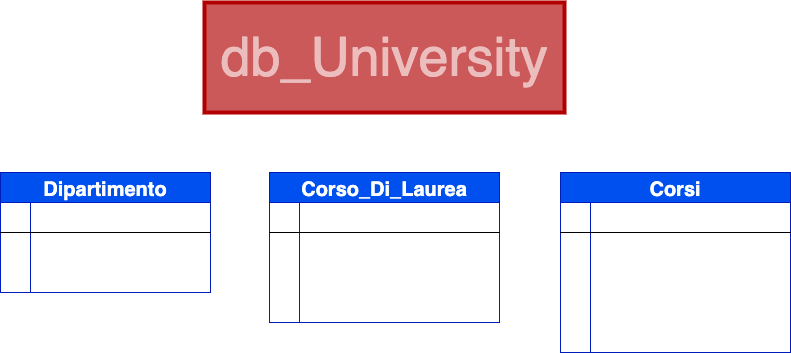

The diagram above was exported from draw.io. Its source (the exported page's mxGraphModel, read from the mxfile embedded in the PNG):
<mxGraphModel dx="1101" dy="788" grid="1" gridSize="10" guides="1" tooltips="1" connect="1" arrows="1" fold="1" page="1" pageScale="1" pageWidth="827" pageHeight="1169" math="0" shadow="0">
  <root>
    <mxCell id="0" />
    <mxCell id="1" parent="0" />
    <mxCell id="5" value="db_University" style="text;html=1;strokeColor=#B20000;fillColor=#cc5959;align=center;verticalAlign=middle;whiteSpace=wrap;rounded=0;fontColor=#FFFFFF;strokeWidth=4;perimeterSpacing=0;textOpacity=60;fontSize=54;" vertex="1" parent="1">
      <mxGeometry x="234" y="60" width="360" height="110" as="geometry" />
    </mxCell>
    <mxCell id="47" value="Dipartimento" style="shape=table;startSize=30;container=1;collapsible=1;childLayout=tableLayout;fixedRows=1;rowLines=0;fontStyle=1;align=center;resizeLast=1;strokeWidth=1;fontSize=20;fontColor=#ffffff;fillColor=#0050ef;strokeColor=#001DBC;" vertex="1" parent="1">
      <mxGeometry x="30" y="230" width="210" height="120" as="geometry" />
    </mxCell>
    <mxCell id="48" value="" style="shape=tableRow;horizontal=0;startSize=0;swimlaneHead=0;swimlaneBody=0;fillColor=none;collapsible=0;dropTarget=0;points=[[0,0.5],[1,0.5]];portConstraint=eastwest;top=0;left=0;right=0;bottom=1;strokeWidth=1;fontSize=18;fontColor=#FFFFFF;" vertex="1" parent="47">
      <mxGeometry y="30" width="210" height="30" as="geometry" />
    </mxCell>
    <mxCell id="49" value="PK" style="shape=partialRectangle;connectable=0;fillColor=none;top=0;left=0;bottom=0;right=0;fontStyle=1;overflow=hidden;strokeWidth=1;fontSize=18;fontColor=#FFFFFF;" vertex="1" parent="48">
      <mxGeometry width="30" height="30" as="geometry">
        <mxRectangle width="30" height="30" as="alternateBounds" />
      </mxGeometry>
    </mxCell>
    <mxCell id="50" value="Id_Dipartimento" style="shape=partialRectangle;connectable=0;fillColor=none;top=0;left=0;bottom=0;right=0;align=left;spacingLeft=6;fontStyle=5;overflow=hidden;strokeWidth=1;fontSize=18;fontColor=#FFFFFF;" vertex="1" parent="48">
      <mxGeometry x="30" width="180" height="30" as="geometry">
        <mxRectangle width="180" height="30" as="alternateBounds" />
      </mxGeometry>
    </mxCell>
    <mxCell id="51" value="" style="shape=tableRow;horizontal=0;startSize=0;swimlaneHead=0;swimlaneBody=0;fillColor=none;collapsible=0;dropTarget=0;points=[[0,0.5],[1,0.5]];portConstraint=eastwest;top=0;left=0;right=0;bottom=0;strokeWidth=1;fontSize=18;fontColor=#FFFFFF;" vertex="1" parent="47">
      <mxGeometry y="60" width="210" height="30" as="geometry" />
    </mxCell>
    <mxCell id="52" value="" style="shape=partialRectangle;connectable=0;fillColor=none;top=0;left=0;bottom=0;right=0;editable=1;overflow=hidden;strokeWidth=1;fontSize=18;fontColor=#FFFFFF;" vertex="1" parent="51">
      <mxGeometry width="30" height="30" as="geometry">
        <mxRectangle width="30" height="30" as="alternateBounds" />
      </mxGeometry>
    </mxCell>
    <mxCell id="53" value="Nome_Dipartimento" style="shape=partialRectangle;connectable=0;fillColor=none;top=0;left=0;bottom=0;right=0;align=left;spacingLeft=6;overflow=hidden;strokeWidth=1;fontSize=18;fontColor=#FFFFFF;" vertex="1" parent="51">
      <mxGeometry x="30" width="180" height="30" as="geometry">
        <mxRectangle width="180" height="30" as="alternateBounds" />
      </mxGeometry>
    </mxCell>
    <mxCell id="54" value="" style="shape=tableRow;horizontal=0;startSize=0;swimlaneHead=0;swimlaneBody=0;fillColor=none;collapsible=0;dropTarget=0;points=[[0,0.5],[1,0.5]];portConstraint=eastwest;top=0;left=0;right=0;bottom=0;strokeWidth=1;fontSize=18;fontColor=#FFFFFF;" vertex="1" parent="47">
      <mxGeometry y="90" width="210" height="30" as="geometry" />
    </mxCell>
    <mxCell id="55" value="" style="shape=partialRectangle;connectable=0;fillColor=none;top=0;left=0;bottom=0;right=0;editable=1;overflow=hidden;strokeWidth=1;fontSize=18;fontColor=#FFFFFF;" vertex="1" parent="54">
      <mxGeometry width="30" height="30" as="geometry">
        <mxRectangle width="30" height="30" as="alternateBounds" />
      </mxGeometry>
    </mxCell>
    <mxCell id="56" value="Sede" style="shape=partialRectangle;connectable=0;fillColor=none;top=0;left=0;bottom=0;right=0;align=left;spacingLeft=6;overflow=hidden;strokeWidth=1;fontSize=18;fontColor=#FFFFFF;" vertex="1" parent="54">
      <mxGeometry x="30" width="180" height="30" as="geometry">
        <mxRectangle width="180" height="30" as="alternateBounds" />
      </mxGeometry>
    </mxCell>
    <mxCell id="86" value="Corso_Di_Laurea" style="shape=table;startSize=30;container=1;collapsible=1;childLayout=tableLayout;fixedRows=1;rowLines=0;fontStyle=1;align=center;resizeLast=1;strokeWidth=1;fontSize=20;fontColor=#ffffff;fillColor=#0050ef;strokeColor=#001DBC;" vertex="1" parent="1">
      <mxGeometry x="299" y="230" width="230" height="150" as="geometry" />
    </mxCell>
    <mxCell id="87" value="" style="shape=tableRow;horizontal=0;startSize=0;swimlaneHead=0;swimlaneBody=0;fillColor=none;collapsible=0;dropTarget=0;points=[[0,0.5],[1,0.5]];portConstraint=eastwest;top=0;left=0;right=0;bottom=1;strokeWidth=1;fontSize=18;fontColor=#FFFFFF;" vertex="1" parent="86">
      <mxGeometry y="30" width="230" height="30" as="geometry" />
    </mxCell>
    <mxCell id="88" value="PK" style="shape=partialRectangle;connectable=0;fillColor=none;top=0;left=0;bottom=0;right=0;fontStyle=1;overflow=hidden;strokeWidth=1;fontSize=18;fontColor=#FFFFFF;" vertex="1" parent="87">
      <mxGeometry width="30" height="30" as="geometry">
        <mxRectangle width="30" height="30" as="alternateBounds" />
      </mxGeometry>
    </mxCell>
    <mxCell id="89" value="Id_Corso_Di_Laurea" style="shape=partialRectangle;connectable=0;fillColor=none;top=0;left=0;bottom=0;right=0;align=left;spacingLeft=6;fontStyle=5;overflow=hidden;strokeWidth=1;fontSize=18;fontColor=#FFFFFF;" vertex="1" parent="87">
      <mxGeometry x="30" width="200" height="30" as="geometry">
        <mxRectangle width="200" height="30" as="alternateBounds" />
      </mxGeometry>
    </mxCell>
    <mxCell id="90" value="" style="shape=tableRow;horizontal=0;startSize=0;swimlaneHead=0;swimlaneBody=0;fillColor=none;collapsible=0;dropTarget=0;points=[[0,0.5],[1,0.5]];portConstraint=eastwest;top=0;left=0;right=0;bottom=0;strokeWidth=1;fontSize=18;fontColor=#FFFFFF;" vertex="1" parent="86">
      <mxGeometry y="60" width="230" height="30" as="geometry" />
    </mxCell>
    <mxCell id="91" value="" style="shape=partialRectangle;connectable=0;fillColor=none;top=0;left=0;bottom=0;right=0;editable=1;overflow=hidden;strokeWidth=1;fontSize=18;fontColor=#FFFFFF;" vertex="1" parent="90">
      <mxGeometry width="30" height="30" as="geometry">
        <mxRectangle width="30" height="30" as="alternateBounds" />
      </mxGeometry>
    </mxCell>
    <mxCell id="92" value="Nome_CDL        " style="shape=partialRectangle;connectable=0;fillColor=none;top=0;left=0;bottom=0;right=0;align=left;spacingLeft=6;overflow=hidden;strokeWidth=1;fontSize=18;fontColor=#FFFFFF;" vertex="1" parent="90">
      <mxGeometry x="30" width="200" height="30" as="geometry">
        <mxRectangle width="200" height="30" as="alternateBounds" />
      </mxGeometry>
    </mxCell>
    <mxCell id="93" value="" style="shape=tableRow;horizontal=0;startSize=0;swimlaneHead=0;swimlaneBody=0;fillColor=none;collapsible=0;dropTarget=0;points=[[0,0.5],[1,0.5]];portConstraint=eastwest;top=0;left=0;right=0;bottom=0;strokeWidth=1;fontSize=18;fontColor=#FFFFFF;" vertex="1" parent="86">
      <mxGeometry y="90" width="230" height="30" as="geometry" />
    </mxCell>
    <mxCell id="94" value="" style="shape=partialRectangle;connectable=0;fillColor=none;top=0;left=0;bottom=0;right=0;editable=1;overflow=hidden;strokeWidth=1;fontSize=18;fontColor=#FFFFFF;" vertex="1" parent="93">
      <mxGeometry width="30" height="30" as="geometry">
        <mxRectangle width="30" height="30" as="alternateBounds" />
      </mxGeometry>
    </mxCell>
    <mxCell id="95" value="Id_Dipartimento" style="shape=partialRectangle;connectable=0;fillColor=none;top=0;left=0;bottom=0;right=0;align=left;spacingLeft=6;overflow=hidden;strokeWidth=1;fontSize=18;fontColor=#FFFFFF;" vertex="1" parent="93">
      <mxGeometry x="30" width="200" height="30" as="geometry">
        <mxRectangle width="200" height="30" as="alternateBounds" />
      </mxGeometry>
    </mxCell>
    <mxCell id="96" value="" style="shape=tableRow;horizontal=0;startSize=0;swimlaneHead=0;swimlaneBody=0;fillColor=none;collapsible=0;dropTarget=0;points=[[0,0.5],[1,0.5]];portConstraint=eastwest;top=0;left=0;right=0;bottom=0;strokeWidth=1;fontSize=18;fontColor=#FFFFFF;" vertex="1" parent="86">
      <mxGeometry y="120" width="230" height="30" as="geometry" />
    </mxCell>
    <mxCell id="97" value="" style="shape=partialRectangle;connectable=0;fillColor=none;top=0;left=0;bottom=0;right=0;editable=1;overflow=hidden;strokeWidth=1;fontSize=18;fontColor=#FFFFFF;" vertex="1" parent="96">
      <mxGeometry width="30" height="30" as="geometry">
        <mxRectangle width="30" height="30" as="alternateBounds" />
      </mxGeometry>
    </mxCell>
    <mxCell id="98" value="Corsi" style="shape=partialRectangle;connectable=0;fillColor=none;top=0;left=0;bottom=0;right=0;align=left;spacingLeft=6;overflow=hidden;strokeWidth=1;fontSize=18;fontColor=#FFFFFF;" vertex="1" parent="96">
      <mxGeometry x="30" width="200" height="30" as="geometry">
        <mxRectangle width="200" height="30" as="alternateBounds" />
      </mxGeometry>
    </mxCell>
    <mxCell id="99" value="Corsi" style="shape=table;startSize=30;container=1;collapsible=1;childLayout=tableLayout;fixedRows=1;rowLines=0;fontStyle=1;align=center;resizeLast=1;strokeWidth=1;fontSize=20;fillColor=#0050ef;strokeColor=#001DBC;fontColor=#ffffff;" vertex="1" parent="1">
      <mxGeometry x="590" y="230" width="230" height="180" as="geometry" />
    </mxCell>
    <mxCell id="100" value="" style="shape=tableRow;horizontal=0;startSize=0;swimlaneHead=0;swimlaneBody=0;fillColor=none;collapsible=0;dropTarget=0;points=[[0,0.5],[1,0.5]];portConstraint=eastwest;top=0;left=0;right=0;bottom=1;strokeWidth=1;fontSize=18;fontColor=#FFFFFF;" vertex="1" parent="99">
      <mxGeometry y="30" width="230" height="30" as="geometry" />
    </mxCell>
    <mxCell id="101" value="PK" style="shape=partialRectangle;connectable=0;fillColor=none;top=0;left=0;bottom=0;right=0;fontStyle=1;overflow=hidden;strokeWidth=1;fontSize=18;fontColor=#FFFFFF;" vertex="1" parent="100">
      <mxGeometry width="30" height="30" as="geometry">
        <mxRectangle width="30" height="30" as="alternateBounds" />
      </mxGeometry>
    </mxCell>
    <mxCell id="102" value="Id_Corsi" style="shape=partialRectangle;connectable=0;fillColor=none;top=0;left=0;bottom=0;right=0;align=left;spacingLeft=6;fontStyle=5;overflow=hidden;strokeWidth=1;fontSize=18;fontColor=#FFFFFF;" vertex="1" parent="100">
      <mxGeometry x="30" width="200" height="30" as="geometry">
        <mxRectangle width="200" height="30" as="alternateBounds" />
      </mxGeometry>
    </mxCell>
    <mxCell id="103" value="" style="shape=tableRow;horizontal=0;startSize=0;swimlaneHead=0;swimlaneBody=0;fillColor=none;collapsible=0;dropTarget=0;points=[[0,0.5],[1,0.5]];portConstraint=eastwest;top=0;left=0;right=0;bottom=0;strokeWidth=1;fontSize=18;fontColor=#FFFFFF;" vertex="1" parent="99">
      <mxGeometry y="60" width="230" height="30" as="geometry" />
    </mxCell>
    <mxCell id="104" value="" style="shape=partialRectangle;connectable=0;fillColor=none;top=0;left=0;bottom=0;right=0;editable=1;overflow=hidden;strokeWidth=1;fontSize=18;fontColor=#FFFFFF;" vertex="1" parent="103">
      <mxGeometry width="30" height="30" as="geometry">
        <mxRectangle width="30" height="30" as="alternateBounds" />
      </mxGeometry>
    </mxCell>
    <mxCell id="105" value="Nome_Corso" style="shape=partialRectangle;connectable=0;fillColor=none;top=0;left=0;bottom=0;right=0;align=left;spacingLeft=6;overflow=hidden;strokeWidth=1;fontSize=18;fontColor=#FFFFFF;" vertex="1" parent="103">
      <mxGeometry x="30" width="200" height="30" as="geometry">
        <mxRectangle width="200" height="30" as="alternateBounds" />
      </mxGeometry>
    </mxCell>
    <mxCell id="106" value="" style="shape=tableRow;horizontal=0;startSize=0;swimlaneHead=0;swimlaneBody=0;fillColor=none;collapsible=0;dropTarget=0;points=[[0,0.5],[1,0.5]];portConstraint=eastwest;top=0;left=0;right=0;bottom=0;strokeWidth=1;fontSize=18;fontColor=#FFFFFF;" vertex="1" parent="99">
      <mxGeometry y="90" width="230" height="30" as="geometry" />
    </mxCell>
    <mxCell id="107" value="" style="shape=partialRectangle;connectable=0;fillColor=none;top=0;left=0;bottom=0;right=0;editable=1;overflow=hidden;strokeWidth=1;fontSize=18;fontColor=#FFFFFF;" vertex="1" parent="106">
      <mxGeometry width="30" height="30" as="geometry">
        <mxRectangle width="30" height="30" as="alternateBounds" />
      </mxGeometry>
    </mxCell>
    <mxCell id="108" value="Id_Corso_Di_Laurea" style="shape=partialRectangle;connectable=0;fillColor=none;top=0;left=0;bottom=0;right=0;align=left;spacingLeft=6;overflow=hidden;strokeWidth=1;fontSize=18;fontColor=#FFFFFF;" vertex="1" parent="106">
      <mxGeometry x="30" width="200" height="30" as="geometry">
        <mxRectangle width="200" height="30" as="alternateBounds" />
      </mxGeometry>
    </mxCell>
    <mxCell id="109" value="" style="shape=tableRow;horizontal=0;startSize=0;swimlaneHead=0;swimlaneBody=0;fillColor=none;collapsible=0;dropTarget=0;points=[[0,0.5],[1,0.5]];portConstraint=eastwest;top=0;left=0;right=0;bottom=0;strokeWidth=1;fontSize=18;fontColor=#FFFFFF;" vertex="1" parent="99">
      <mxGeometry y="120" width="230" height="30" as="geometry" />
    </mxCell>
    <mxCell id="110" value="" style="shape=partialRectangle;connectable=0;fillColor=none;top=0;left=0;bottom=0;right=0;editable=1;overflow=hidden;strokeWidth=1;fontSize=18;fontColor=#FFFFFF;" vertex="1" parent="109">
      <mxGeometry width="30" height="30" as="geometry">
        <mxRectangle width="30" height="30" as="alternateBounds" />
      </mxGeometry>
    </mxCell>
    <mxCell id="111" value="Id_Appelli_Di_Esame" style="shape=partialRectangle;connectable=0;fillColor=none;top=0;left=0;bottom=0;right=0;align=left;spacingLeft=6;overflow=hidden;strokeWidth=1;fontSize=18;fontColor=#FFFFFF;" vertex="1" parent="109">
      <mxGeometry x="30" width="200" height="30" as="geometry">
        <mxRectangle width="200" height="30" as="alternateBounds" />
      </mxGeometry>
    </mxCell>
    <mxCell id="118" value="" style="shape=tableRow;horizontal=0;startSize=0;swimlaneHead=0;swimlaneBody=0;fillColor=none;collapsible=0;dropTarget=0;points=[[0,0.5],[1,0.5]];portConstraint=eastwest;top=0;left=0;right=0;bottom=0;strokeWidth=1;fontSize=18;fontColor=#FFFFFF;" vertex="1" parent="99">
      <mxGeometry y="150" width="230" height="30" as="geometry" />
    </mxCell>
    <mxCell id="119" value="" style="shape=partialRectangle;connectable=0;fillColor=none;top=0;left=0;bottom=0;right=0;editable=1;overflow=hidden;strokeWidth=1;fontSize=18;fontColor=#FFFFFF;" vertex="1" parent="118">
      <mxGeometry width="30" height="30" as="geometry">
        <mxRectangle width="30" height="30" as="alternateBounds" />
      </mxGeometry>
    </mxCell>
    <mxCell id="120" value="Numero_Studenti" style="shape=partialRectangle;connectable=0;fillColor=none;top=0;left=0;bottom=0;right=0;align=left;spacingLeft=6;overflow=hidden;strokeWidth=1;fontSize=18;fontColor=#FFFFFF;" vertex="1" parent="118">
      <mxGeometry x="30" width="200" height="30" as="geometry">
        <mxRectangle width="200" height="30" as="alternateBounds" />
      </mxGeometry>
    </mxCell>
  </root>
</mxGraphModel>